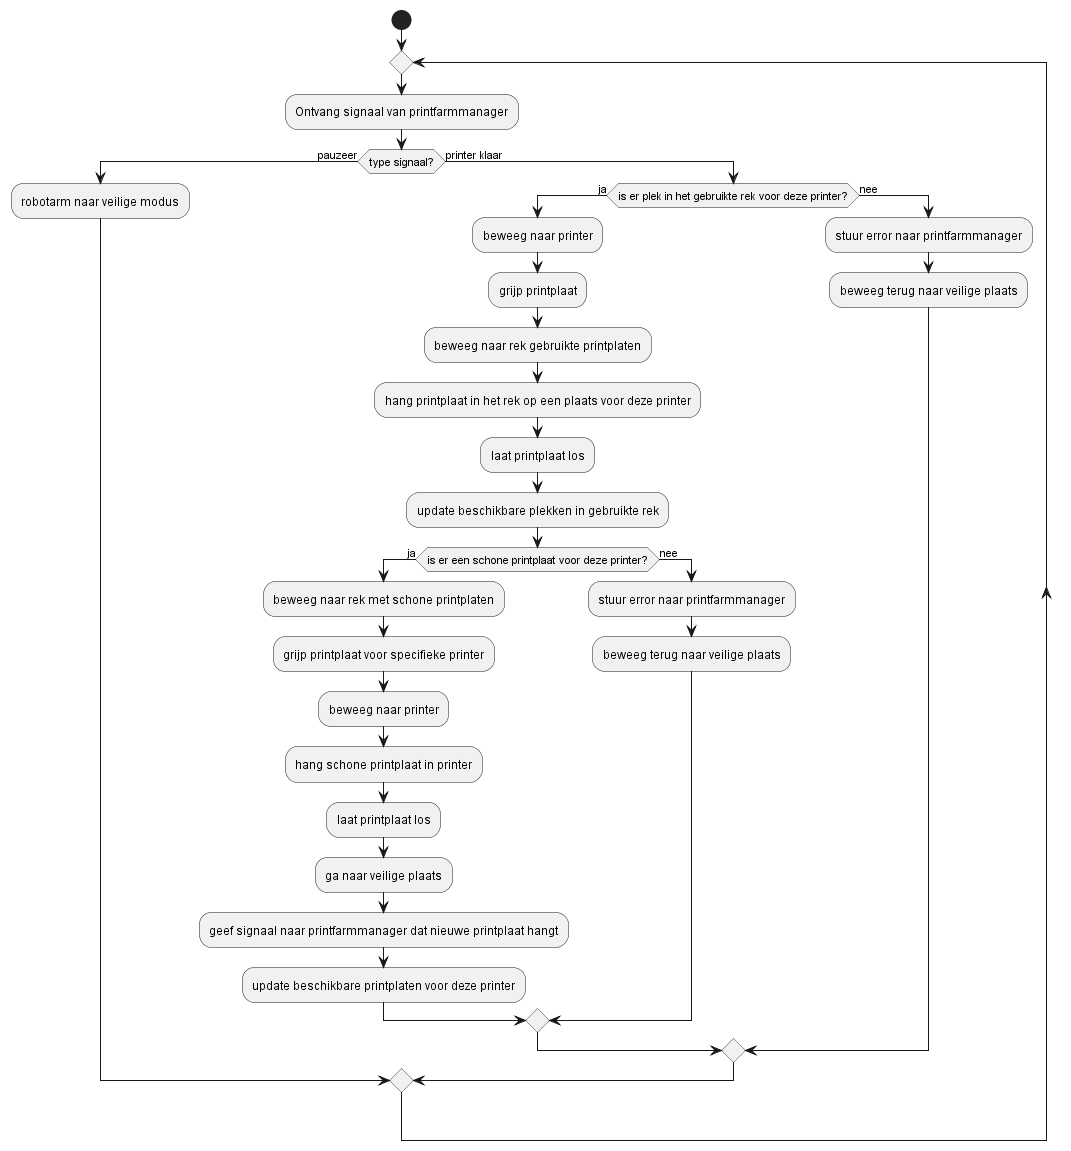

The diagram above was rendered by PlantUML. Its source (embedded in the PNG):
@startuml activity_diagram_robotarm
start
repeat
:Ontvang signaal van printfarmmanager;
if (type signaal?) then (pauzeer)
    :robotarm naar veilige modus;
else (printer klaar)
    if(is er plek in het gebruikte rek voor deze printer?) then (ja)
        :beweeg naar printer;
        :grijp printplaat;
        :beweeg naar rek gebruikte printplaten;
        :hang printplaat in het rek op een plaats voor deze printer;
        :laat printplaat los;
        :update beschikbare plekken in gebruikte rek;
        if(is er een schone printplaat voor deze printer?) then (ja)
            :beweeg naar rek met schone printplaten;
            :grijp printplaat voor specifieke printer;
            :beweeg naar printer;
            :hang schone printplaat in printer;
            :laat printplaat los;
            :ga naar veilige plaats;
            :geef signaal naar printfarmmanager dat nieuwe printplaat hangt;
            :update beschikbare printplaten voor deze printer;
        else(nee)
            :stuur error naar printfarmmanager; 
            :beweeg terug naar veilige plaats;
        endif 
    else(nee)
        :stuur error naar printfarmmanager;
        :beweeg terug naar veilige plaats;
    endif
endif
@enduml